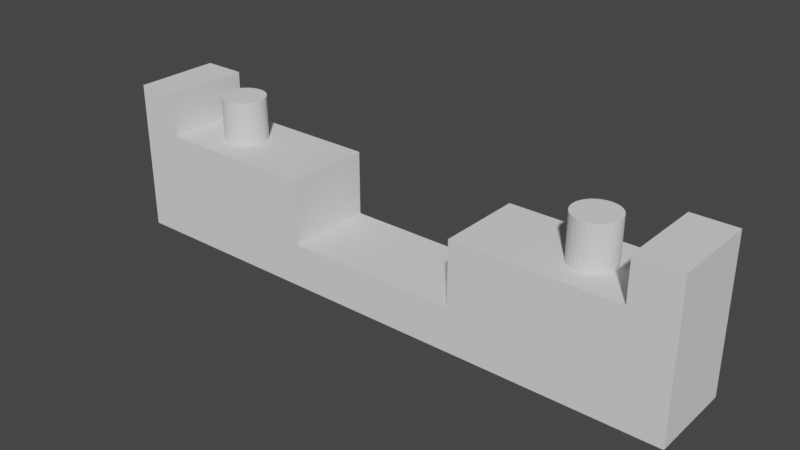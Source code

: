 # Source: ChargingPortFull.blend  (saved by Blender 2.90.8; exported with 4.5.12 LTS)
import bpy
from mathutils import Matrix  # noqa: F401  (used for matrix-valued properties, if any)

bpy.ops.wm.read_factory_settings(use_empty=True)
scene = bpy.context.scene
scene.name = 'Scene'

# ---- collections
col_collection = bpy.data.collections.new('Collection'); scene.collection.children.link(col_collection)

# ---- world
world_world = bpy.data.worlds.new('World'); scene.world = world_world
world_world.use_nodes = True; world_world.node_tree.nodes.clear()
_N = world_world.node_tree.nodes; _L = world_world.node_tree.links
n0 = _N.new('ShaderNodeOutputWorld'); n0.name = 'World Output'; n0.location = (300, 300)
n1 = _N.new('ShaderNodeBackground'); n1.name = 'Background'; n1.location = (10, 300)
n1.inputs[0].default_value = (0.05088, 0.05088, 0.05088, 1.0)
_L.new(n1.outputs[0], n0.inputs[0])
n0.is_active_output = True
world_world.color = (0.05088, 0.05088, 0.05088)
world_world.use_sun_shadow = False
world_world.sun_shadow_jitter_overblur = 0.0

# ---- meshes
me_plane_001 = bpy.data.meshes.new('Plane.001')
me_plane_001.from_pydata([(-0.9, -0.1, -0.05581), (-0.9195, -0.09808, -0.05581), (-0.9383, -0.09239, -0.05581), (-0.9556, -0.08315, -0.05581), (-0.9707, -0.07071, -0.05581), (-0.9831, -0.05556, -0.05581), (-0.9924, -0.03827, -0.05581), (-0.9981, -0.01951, -0.05581), (-1.0, 3.679e-08, -0.05581), (-0.9981, 0.01951, -0.05581), (-0.9924, 0.03827, -0.05581), (-0.9831, 0.05556, -0.05581), (-0.9707, 0.07071, -0.05581), (-0.9556, 0.08315, -0.05581), (-0.9383, 0.09239, -0.05581), (-0.9195, 0.09808, -0.05581), (-0.9, 0.1, -0.05581), (-0.8805, 0.09808, -0.05581), (-0.8617, 0.09239, -0.05581), (-0.8444, 0.08315, -0.05581), (-0.8293, 0.07071, -0.05581), (-0.8169, 0.05556, -0.05581), (-0.8076, 0.03827, -0.05581), (-0.8019, 0.01951, -0.05581), (-0.8, -5.222e-08, -0.05581), (-0.8019, -0.01951, -0.05581), (-0.8076, -0.03827, -0.05581), (-0.8169, -0.05556, -0.05581), (-0.8293, -0.07071, -0.05581), (-0.8444, -0.08315, -0.05581), (-0.8617, -0.09239, -0.05581), (-0.8805, -0.09808, -0.05581), (0.9, -0.1, -0.05581), (0.8805, -0.09808, -0.05581), (0.8617, -0.09239, -0.05581), (0.8444, -0.08315, -0.05581), (0.8293, -0.07071, -0.05581), (0.8169, -0.05556, -0.05581), (0.8076, -0.03827, -0.05581), (0.8019, -0.01951, -0.05581), (0.8, 3.679e-08, -0.05581), (0.8019, 0.01951, -0.05581), (0.8076, 0.03827, -0.05581), (0.8169, 0.05556, -0.05581), (0.8293, 0.07071, -0.05581), (0.8444, 0.08315, -0.05581), (0.8617, 0.09239, -0.05581), (0.8805, 0.09808, -0.05581), (0.9, 0.1, -0.05581), (0.9195, 0.09808, -0.05581), (0.9383, 0.09239, -0.05581), (0.9556, 0.08315, -0.05581), (0.9707, 0.07071, -0.05581), (0.9831, 0.05556, -0.05581), (0.9924, 0.03827, -0.05581), (0.9981, 0.01951, -0.05581), (1.0, -5.222e-08, -0.05581), (0.9981, -0.01951, -0.05581), (0.9924, -0.03827, -0.05581), (0.9831, -0.05556, -0.05581), (0.9707, -0.07071, -0.05581), (0.9556, -0.08315, -0.05581), (0.9383, -0.09239, -0.05581), (0.9195, -0.09808, -0.05581), (-0.4, 0.2, -0.3558), (-0.4, -0.2, -0.3558), (0.4, 0.2, -0.3558), (0.4, -0.2, -0.3558), (1.15, 0.2, -0.3558), (1.15, -0.2, -0.3558), (-1.15, 0.2, -0.3558), (-1.15, -0.2, -0.3558), (0.9, -0.1, 0.1442), (0.8805, -0.09808, 0.1442), (0.8617, -0.09239, 0.1442), (0.8444, -0.08315, 0.1442), (0.8293, -0.07071, 0.1442), (0.8169, -0.05556, 0.1442), (0.8076, -0.03827, 0.1442), (0.8019, -0.01951, 0.1442), (0.8, 5.428e-08, 0.1442), (0.8019, 0.01951, 0.1442), (0.8076, 0.03827, 0.1442), (0.8169, 0.05556, 0.1442), (0.8293, 0.07071, 0.1442), (0.8444, 0.08315, 0.1442), (0.8617, 0.09239, 0.1442), (0.8805, 0.09808, 0.1442), (0.9, 0.1, 0.1442), (0.9195, 0.09808, 0.1442), (0.9383, 0.09239, 0.1442), (0.9556, 0.08315, 0.1442), (0.9707, 0.07071, 0.1442), (0.9831, 0.05556, 0.1442), (0.9924, 0.03827, 0.1442), (0.9981, 0.01951, 0.1442), (1.0, -3.473e-08, 0.1442), (0.9981, -0.01951, 0.1442), (0.9924, -0.03827, 0.1442), (0.9831, -0.05556, 0.1442), (0.9707, -0.07071, 0.1442), (0.9556, -0.08315, 0.1442), (0.9383, -0.09239, 0.1442), (0.9195, -0.09808, 0.1442), (-0.9, -0.1, 0.1442), (-0.9195, -0.09808, 0.1442), (-0.9383, -0.09239, 0.1442), (-0.9556, -0.08315, 0.1442), (-0.9707, -0.07071, 0.1442), (-0.9831, -0.05556, 0.1442), (-0.9924, -0.03827, 0.1442), (-0.9981, -0.01951, 0.1442), (-1.0, 5.428e-08, 0.1442), (-0.9981, 0.01951, 0.1442), (-0.9924, 0.03827, 0.1442), (-0.9831, 0.05556, 0.1442), (-0.9707, 0.07071, 0.1442), (-0.9556, 0.08315, 0.1442), (-0.9383, 0.09239, 0.1442), (-0.9195, 0.09808, 0.1442), (-0.9, 0.1, 0.1442), (-0.8805, 0.09808, 0.1442), (-0.8617, 0.09239, 0.1442), (-0.8444, 0.08315, 0.1442), (-0.8293, 0.07071, 0.1442), (-0.8169, 0.05556, 0.1442), (-0.8076, 0.03827, 0.1442), (-0.8019, 0.01951, 0.1442), (-0.8, -3.473e-08, 0.1442), (-0.8019, -0.01951, 0.1442), (-0.8076, -0.03827, 0.1442), (-0.8169, -0.05556, 0.1442), (-0.8293, -0.07071, 0.1442), (-0.8444, -0.08315, 0.1442), (-0.8617, -0.09239, 0.1442), (-0.8805, -0.09808, 0.1442), (-0.4, 0.2, -0.05581), (-0.4, -0.2, -0.05581), (-1.15, 0.2, -0.05581), (-1.15, -0.2, -0.05581), (0.4, 0.2, -0.05581), (1.15, 0.2, -0.05581), (-0.35, 0.2, -0.5558), (-0.35, -0.2, -0.5558), (0.35, -0.2, -0.5558), (0.35, 0.2, -0.5558), (1.15, -0.2, -0.5558), (1.15, 0.2, -0.5558), (-1.15, 0.2, -0.5558), (-1.15, -0.2, -0.5558), (0.4, -0.2, -0.05581), (1.15, -0.2, -0.05581), (-1.35, 0.2, -0.3558), (-1.35, -0.2, -0.3558), (-1.35, 0.2, -0.05581), (-1.35, -0.2, -0.05581), (-1.35, 0.2, -0.5558), (-1.35, -0.2, -0.5558), (1.35, -0.2, -0.3558), (1.35, 0.2, -0.3558), (1.35, 0.2, -0.05581), (1.35, -0.2, -0.5558), (1.35, 0.2, -0.5558), (1.35, -0.2, -0.05581), (-1.15, 0.2, 0.1442), (-1.35, 0.2, 0.1442), (-1.15, -0.2, 0.1442), (1.15, 0.2, 0.1442), (1.15, -0.2, 0.1442), (-1.35, -0.2, 0.1442), (1.35, 0.2, 0.1442), (1.35, -0.2, 0.1442)], [], [(1, 0, 31, 30, 29, 28, 27, 26, 25, 24, 23, 22, 21, 20, 19, 18, 17, 16, 15, 14, 13, 12, 11, 10, 9, 8, 7, 6, 5, 4, 3, 2), (64, 70, 148, 142), (147, 68, 159, 162), (64, 65, 137, 136), (33, 32, 63, 62, 61, 60, 59, 58, 57, 56, 55, 54, 53, 52, 51, 50, 49, 48, 47, 46, 45, 44, 43, 42, 41, 40, 39, 38, 37, 36, 35, 34), (73, 74, 75, 76, 77, 78, 79, 80, 81, 82, 83, 84, 85, 86, 87, 88, 89, 90, 91, 92, 93, 94, 95, 96, 97, 98, 99, 100, 101, 102, 103, 72), (48, 49, 89, 88), (35, 36, 76, 75), (62, 63, 103, 102), (49, 50, 90, 89), (36, 37, 77, 76), (63, 32, 72, 103), (50, 51, 91, 90), (37, 38, 78, 77), (51, 52, 92, 91), (38, 39, 79, 78), (52, 53, 93, 92), (39, 40, 80, 79), (53, 54, 94, 93), (40, 41, 81, 80), (54, 55, 95, 94), (41, 42, 82, 81), (55, 56, 96, 95), (42, 43, 83, 82), (56, 57, 97, 96), (43, 44, 84, 83), (57, 58, 98, 97), (44, 45, 85, 84), (58, 59, 99, 98), (45, 46, 86, 85), (32, 33, 73, 72), (59, 60, 100, 99), (46, 47, 87, 86), (33, 34, 74, 73), (60, 61, 101, 100), (47, 48, 88, 87), (34, 35, 75, 74), (61, 62, 102, 101), (105, 106, 107, 108, 109, 110, 111, 112, 113, 114, 115, 116, 117, 118, 119, 120, 121, 122, 123, 124, 125, 126, 127, 128, 129, 130, 131, 132, 133, 134, 135, 104), (21, 22, 126, 125), (8, 9, 113, 112), (22, 23, 127, 126), (9, 10, 114, 113), (23, 24, 128, 127), (10, 11, 115, 114), (24, 25, 129, 128), (11, 12, 116, 115), (25, 26, 130, 129), (12, 13, 117, 116), (26, 27, 131, 130), (13, 14, 118, 117), (0, 1, 105, 104), (27, 28, 132, 131), (14, 15, 119, 118), (1, 2, 106, 105), (28, 29, 133, 132), (15, 16, 120, 119), (2, 3, 107, 106), (29, 30, 134, 133), (16, 17, 121, 120), (3, 4, 108, 107), (30, 31, 135, 134), (17, 18, 122, 121), (4, 5, 109, 108), (31, 0, 104, 135), (18, 19, 123, 122), (5, 6, 110, 109), (19, 20, 124, 123), (6, 7, 111, 110), (20, 21, 125, 124), (7, 8, 112, 111), (136, 137, 139, 138), (70, 64, 136, 138), (139, 71, 153, 155), (65, 71, 139, 137), (68, 66, 140, 141), (69, 67, 144, 146), (144, 143, 142, 145), (144, 145, 147, 146), (142, 148, 149, 143), (70, 138, 154, 152), (66, 68, 147, 145), (64, 66, 145, 142), (67, 65, 143, 144), (71, 65, 143, 149), (67, 69, 151, 150), (146, 147, 162, 161), (66, 67, 150, 140), (65, 64, 66, 67), (140, 150, 151, 141), (153, 152, 154, 155), (152, 153, 157, 156), (149, 148, 156, 157), (71, 149, 157, 153), (148, 70, 152, 156), (151, 163, 171, 168), (159, 158, 161, 162), (158, 159, 160, 163), (155, 154, 165, 169), (151, 69, 158, 163), (68, 141, 160, 159), (69, 146, 161, 158), (164, 166, 169, 165), (167, 168, 171, 170), (141, 151, 168, 167), (160, 141, 167, 170), (154, 138, 164, 165), (138, 139, 166, 164), (139, 155, 169, 166), (163, 160, 170, 171)])
_uv = me_plane_001.uv_layers.new(name='UVMap')
_uv.uv.foreach_set('vector', [0.0, 0.0, 0.0, 0.0, 0.0, 0.0, 0.0, 0.0, 0.0, 0.0, 0.0, 0.0, 0.0, 0.0, 0.0, 0.0, 0.0, 0.0, 0.0, 0.0, 0.0, 0.0, 0.0, 0.0, 0.0, 0.0, 0.0, 0.0, 0.0, 0.0, 0.0, 0.0, 0.0, 0.0, 0.0, 0.0, 0.0, 0.0, 0.0, 0.0, 0.0, 0.0, 0.0, 0.0, 0.0, 0.0, 0.0, 0.0, 0.0, 0.0, 0.0, 0.0, 0.0, 0.0, 0.0, 0.0, 0.0, 0.0, 0.0, 0.0, 0.0, 0.0, 0.0, 0.0, 0.0, 0.0, 0.0, 0.0, 0.0, 0.0, 0.0, 0.0, 0.625, 0.75, 0.625, 0.75, 0.625, 0.75, 0.625, 0.75, 0.875, 0.75, 0.875, 0.5, 0.875, 0.5, 0.875, 0.75, 0.0, 0.0, 0.0, 0.0, 0.0, 0.0, 0.0, 0.0, 0.0, 0.0, 0.0, 0.0, 0.0, 0.0, 0.0, 0.0, 0.0, 0.0, 0.0, 0.0, 0.0, 0.0, 0.0, 0.0, 0.0, 0.0, 0.0, 0.0, 0.0, 0.0, 0.0, 0.0, 0.0, 0.0, 0.0, 0.0, 0.0, 0.0, 0.0, 0.0, 0.0, 0.0, 0.0, 0.0, 0.0, 0.0, 0.0, 0.0, 0.0, 0.0, 0.0, 0.0, 0.0, 0.0, 0.0, 0.0, 0.0, 0.0, 0.0, 0.0, 0.0, 0.0, 0.0, 0.0, 0.0, 0.0, 0.0, 0.0, 0.0, 0.0, 0.0, 0.0, 0.0, 0.0, 0.0, 0.0, 0.0, 0.0, 0.0, 0.0, 0.0, 0.0, 0.0, 0.0, 0.0, 0.0, 0.0, 0.0, 0.0, 0.0, 0.0, 0.0, 0.0, 0.0, 0.0, 0.0, 0.0, 0.0, 0.0, 0.0, 0.0, 0.0, 0.0, 0.0, 0.0, 0.0, 0.0, 0.0, 0.0, 0.0, 0.0, 0.0, 0.0, 0.0, 0.0, 0.0, 0.0, 0.0, 0.0, 0.0, 0.0, 0.0, 0.0, 0.0, 0.0, 0.0, 0.0, 0.0, 0.0, 0.0, 0.0, 0.0, 0.0, 0.0, 0.0, 0.0, 0.0, 0.0, 0.0, 0.0, 0.0, 0.0, 0.0, 0.0, 0.0, 0.0, 0.0, 0.0, 0.0, 0.0, 0.0, 0.0, 0.0, 0.0, 0.0, 0.0, 0.0, 0.0, 0.0, 0.0, 0.0, 0.0, 0.0, 0.0, 0.0, 0.0, 0.0, 0.0, 0.0, 0.0, 0.0, 0.0, 0.0, 0.0, 0.0, 0.0, 0.0, 0.0, 0.0, 0.0, 0.0, 0.0, 0.0, 0.0, 0.0, 0.0, 0.0, 0.0, 0.0, 0.0, 0.0, 0.0, 0.0, 0.0, 0.0, 0.0, 0.0, 0.0, 0.0, 0.0, 0.0, 0.0, 0.0, 0.0, 0.0, 0.0, 0.0, 0.0, 0.0, 0.0, 0.0, 0.0, 0.0, 0.0, 0.0, 0.0, 0.0, 0.0, 0.0, 0.0, 0.0, 0.0, 0.0, 0.0, 0.0, 0.0, 0.0, 0.0, 0.0, 0.0, 0.0, 0.0, 0.0, 0.0, 0.0, 0.0, 0.0, 0.0, 0.0, 0.0, 0.0, 0.0, 0.0, 0.0, 0.0, 0.0, 0.0, 0.0, 0.0, 0.0, 0.0, 0.0, 0.0, 0.0, 0.0, 0.0, 0.0, 0.0, 0.0, 0.0, 0.0, 0.0, 0.0, 0.0, 0.0, 0.0, 0.0, 0.0, 0.0, 0.0, 0.0, 0.0, 0.0, 0.0, 0.0, 0.0, 0.0, 0.0, 0.0, 0.0, 0.0, 0.0, 0.0, 0.0, 0.0, 0.0, 0.0, 0.0, 0.0, 0.0, 0.0, 0.0, 0.0, 0.0, 0.0, 0.0, 0.0, 0.0, 0.0, 0.0, 0.0, 0.0, 0.0, 0.0, 0.0, 0.0, 0.0, 0.0, 0.0, 0.0, 0.0, 0.0, 0.0, 0.0, 0.0, 0.0, 0.0, 0.0, 0.0, 0.0, 0.0, 0.0, 0.0, 0.0, 0.0, 0.0, 0.0, 0.0, 0.0, 0.0, 0.0, 0.0, 0.0, 0.0, 0.0, 0.0, 0.0, 0.0, 0.0, 0.0, 0.0, 0.0, 0.0, 0.0, 0.0, 0.0, 0.0, 0.0, 0.0, 0.0, 0.0, 0.0, 0.0, 0.0, 0.0, 0.0, 0.0, 0.0, 0.0, 0.0, 0.0, 0.0, 0.0, 0.0, 0.0, 0.0, 0.0, 0.0, 0.0, 0.0, 0.0, 0.0, 0.0, 0.0, 0.0, 0.0, 0.0, 0.0, 0.0, 0.0, 0.0, 0.0, 0.0, 0.0, 0.0, 0.0, 0.0, 0.0, 0.0, 0.0, 0.0, 0.0, 0.0, 0.0, 0.0, 0.0, 0.0, 0.0, 0.0, 0.0, 0.0, 0.0, 0.0, 0.0, 0.0, 0.0, 0.0, 0.0, 0.0, 0.0, 0.0, 0.0, 0.0, 0.0, 0.0, 0.0, 0.0, 0.0, 0.0, 0.0, 0.0, 0.0, 0.0, 0.0, 0.0, 0.0, 0.0, 0.0, 0.0, 0.0, 0.0, 0.0, 0.0, 0.0, 0.0, 0.0, 0.0, 0.0, 0.0, 0.0, 0.0, 0.0, 0.0, 0.0, 0.0, 0.0, 0.0, 0.0, 0.0, 0.0, 0.0, 0.0, 0.0, 0.0, 0.0, 0.0, 0.0, 0.0, 0.0, 0.0, 0.0, 0.0, 0.0, 0.0, 0.0, 0.0, 0.0, 0.0, 0.0, 0.0, 0.0, 0.0, 0.0, 0.0, 0.0, 0.0, 0.0, 0.0, 0.0, 0.0, 0.0, 0.0, 0.0, 0.0, 0.0, 0.0, 0.0, 0.0, 0.0, 0.0, 0.0, 0.0, 0.0, 0.0, 0.0, 0.0, 0.0, 0.0, 0.0, 0.0, 0.0, 0.0, 0.0, 0.0, 0.0, 0.0, 0.0, 0.0, 0.0, 0.0, 0.0, 0.0, 0.0, 0.0, 0.0, 0.0, 0.0, 0.0, 0.0, 0.0, 0.0, 0.0, 0.0, 0.0, 0.0, 0.0, 0.0, 0.0, 0.0, 0.0, 0.0, 0.0, 0.0, 0.0, 0.0, 0.0, 0.0, 0.0, 0.0, 0.0, 0.0, 0.0, 0.0, 0.0, 0.0, 0.0, 0.0, 0.0, 0.0, 0.0, 0.0, 0.0, 0.0, 0.0, 0.0, 0.0, 0.0, 0.0, 0.0, 0.0, 0.0, 0.0, 0.0, 0.0, 0.0, 0.0, 0.0, 0.0, 0.0, 0.0, 0.0, 0.0, 0.0, 0.0, 0.0, 0.0, 0.0, 0.0, 0.0, 0.0, 0.0, 0.0, 0.0, 0.0, 0.0, 0.0, 0.0, 0.0, 0.0, 0.0, 0.0, 0.0, 0.0, 0.0, 0.0, 0.0, 0.0, 0.0, 0.0, 0.0, 0.0, 0.0, 0.0, 0.0, 0.0, 0.0, 0.0, 0.0, 0.0, 0.0, 0.0, 0.0, 0.0, 0.0, 0.0, 0.0, 0.0, 0.0, 0.0, 0.0, 0.0, 0.0, 0.0, 0.0, 0.0, 0.0, 0.0, 0.0, 0.0, 0.0, 0.0, 0.0, 0.0, 0.0, 0.0, 0.0, 0.0, 0.0, 0.0, 0.0, 0.0, 0.0, 0.0, 0.0, 0.0, 0.0, 0.0, 0.0, 0.0, 0.0, 0.0, 0.0, 0.0, 0.0, 0.0, 0.0, 0.0, 0.0, 0.0, 0.0, 0.0, 0.0, 0.0, 0.0, 0.0, 0.0, 0.0, 0.0, 0.0, 0.0, 0.0, 0.0, 0.0, 0.0, 0.0, 0.0, 0.0, 0.0, 0.0, 0.0, 0.0, 0.0, 0.0, 0.0, 0.0, 0.0, 0.0, 0.0, 0.0, 0.0, 0.0, 0.0, 0.0, 0.0, 0.0, 0.0, 0.0, 0.0, 0.0, 0.0, 0.0, 0.0, 0.0, 0.0, 0.875, 0.75, 0.875, 0.5, 0.875, 0.5, 0.875, 0.75, 0.0, 0.0, 0.0, 0.0, 0.0, 0.0, 0.0, 0.0, 0.0, 0.0, 0.0, 0.0, 0.0, 0.0, 0.0, 0.0, 0.0, 0.0, 0.0, 0.0, 0.0, 0.0, 0.0, 0.0, 0.625, 0.75, 0.625, 0.75, 0.625, 0.75, 0.625, 0.75, 0.0, 0.0, 0.0, 0.0, 0.0, 0.0, 0.0, 0.0, 0.625, 0.5, 0.875, 0.5, 0.875, 0.75, 0.625, 0.75, 0.625, 0.5, 0.625, 0.75, 0.625, 0.75, 0.625, 0.5, 0.0, 0.0, 0.0, 0.0, 0.0, 0.0, 0.0, 0.0, 0.0, 0.0, 0.0, 0.0, 0.0, 0.0, 0.0, 0.0, 0.625, 0.75, 0.625, 0.75, 0.625, 0.75, 0.625, 0.75, 0.0, 0.0, 0.0, 0.0, 0.0, 0.0, 0.0, 0.0, 0.0, 0.0, 0.0, 0.0, 0.0, 0.0, 0.0, 0.0, 0.0, 0.0, 0.0, 0.0, 0.0, 0.0, 0.0, 0.0, 0.0, 0.0, 0.0, 0.0, 0.0, 0.0, 0.0, 0.0, 0.625, 0.5, 0.625, 0.75, 0.625, 0.75, 0.625, 0.5, 0.625, 0.75, 0.0, 0.0, 0.0, 0.0, 0.625, 0.75, 0.0, 0.0, 0.0, 0.0, 0.625, 0.75, 0.0, 0.0, 0.625, 0.75, 0.0, 0.0, 0.0, 0.0, 0.625, 0.75, 0.0, 0.0, 0.0, 0.0, 0.0, 0.0, 0.0, 0.0, 0.0, 0.0, 0.0, 0.0, 0.0, 0.0, 0.0, 0.0, 0.0, 0.0, 0.0, 0.0, 0.0, 0.0, 0.0, 0.0, 0.0, 0.0, 0.0, 0.0, 0.0, 0.0, 0.0, 0.0, 0.0, 0.0, 0.0, 0.0, 0.0, 0.0, 0.0, 0.0, 0.0, 0.0, 0.0, 0.0, 0.0, 0.0, 0.0, 0.0, 0.0, 0.0, 0.0, 0.0, 0.0, 0.0, 0.0, 0.0, 0.0, 0.0, 0.625, 0.75, 0.625, 0.75, 0.0, 0.0, 0.0, 0.0, 0.0, 0.0, 0.0, 0.0, 0.0, 0.0, 0.0, 0.0, 0.0, 0.0, 0.0, 0.0, 0.0, 0.0, 0.625, 0.75, 0.625, 0.75, 0.625, 0.75, 0.625, 0.75, 0.0, 0.0, 0.0, 0.0, 0.0, 0.0, 0.0, 0.0, 0.875, 0.75, 0.875, 0.5, 0.875, 0.5, 0.875, 0.75, 0.625, 0.75, 0.0, 0.0, 0.0, 0.0, 0.625, 0.75, 0.625, 0.75, 0.0, 0.0, 0.0, 0.0, 0.625, 0.75, 0.625, 0.75, 0.625, 0.75, 0.625, 0.75, 0.625, 0.75, 0.0, 0.0, 0.0, 0.0, 0.0, 0.0, 0.0, 0.0, 0.875, 0.75, 0.875, 0.5, 0.875, 0.5, 0.875, 0.75, 0.0, 0.0, 0.0, 0.0, 0.0, 0.0, 0.0, 0.0, 0.0, 0.0, 0.625, 0.75, 0.625, 0.75, 0.0, 0.0])
me_plane_001.use_remesh_fix_poles = True
me_plane_001.use_remesh_preserve_attributes = False
me_plane_001.use_mirror_vertex_groups = False
me_plane_001.update()

# ---- objects
ob_plane = bpy.data.objects.new('Plane', me_plane_001)

# ---- transforms, parenting, visibility, modifiers, constraints
ob_plane.location = (0.0, 0.0, 0.0)
ob_plane.lineart.crease_threshold = 0.0

# ---- collection membership
col_collection.objects.link(ob_plane)

# ---- scene / render settings (as saved in the file)
scene.frame_start = 1; scene.frame_end = 250; scene.frame_set(1)
scene.render.engine = 'BLENDER_EEVEE_NEXT'
scene.cycles.use_denoising = False
scene.cycles.samples = 128
scene.cycles.sampling_pattern = 'TABULATED_SOBOL'
scene.cycles.use_adaptive_sampling = False
scene.cycles.use_light_tree = False
scene.view_settings.view_transform = 'Filmic'
bpy.context.view_layer.update()

# ---- added for rendering (the .blend has no active camera and no usable light): camera, sun
cam_auto = bpy.data.cameras.new('AutoCamera')
cam_auto.lens = 50.0
cam_auto.sensor_width = 36.0
cam_auto.clip_end = 1000.0
ob_auto_camera = bpy.data.objects.new('AutoCamera', cam_auto)
scene.collection.objects.link(ob_auto_camera)
ob_auto_camera.location = (2.6071, -3.12852, 1.87986)
ob_auto_camera.rotation_euler = (1.09748, -7.21219e-08, 0.694738)
scene.camera = ob_auto_camera
light_auto_sun = bpy.data.lights.new('AutoSun', 'SUN')
light_auto_sun.energy = 3.0
light_auto_sun.angle = 0.0523599
ob_auto_sun = bpy.data.objects.new('AutoSun', light_auto_sun)
scene.collection.objects.link(ob_auto_sun)
ob_auto_sun.rotation_euler = (0.872665, 0.174533, 0.523599)
bpy.context.view_layer.update()
